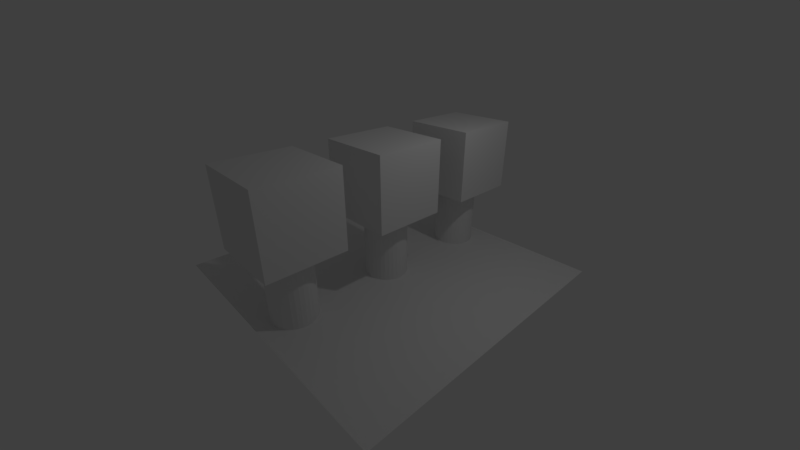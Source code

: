 # Source: break.blend  (saved by Blender 2.79.1; exported with 4.5.12 LTS)
import bpy
from mathutils import Matrix  # noqa: F401  (used for matrix-valued properties, if any)

bpy.ops.wm.read_factory_settings(use_empty=True)
scene = bpy.context.scene
scene.name = 'Scene'

# ---- collections
col_collection_1 = bpy.data.collections.new('Collection 1'); scene.collection.children.link(col_collection_1)

# ---- materials (node trees are filled in below, after node groups)
mat_material_001 = bpy.data.materials.new('Material.001')
mat_material_001.alpha_threshold = 0.0
mat_material_001.roughness = 0.5

# ---- material node trees
mat_material_001.use_nodes = True; mat_material_001.node_tree.nodes.clear()
_N = mat_material_001.node_tree.nodes; _L = mat_material_001.node_tree.links
n0 = _N.new('ShaderNodeOutputMaterial'); n0.name = 'Material Output'; n0.location = (300, 300)
n1 = _N.new('ShaderNodeBsdfDiffuse'); n1.name = 'Diffuse BSDF'; n1.location = (10, 300)
_L.new(n1.outputs[0], n0.inputs[0])
n0.is_active_output = True

# ---- world
world_world = bpy.data.worlds.new('World'); scene.world = world_world
world_world.use_nodes = True; world_world.node_tree.nodes.clear()
_N = world_world.node_tree.nodes; _L = world_world.node_tree.links
n0 = _N.new('ShaderNodeOutputWorld'); n0.name = 'World Output'; n0.location = (300, 300)
n1 = _N.new('ShaderNodeBackground'); n1.name = 'Background'; n1.location = (10, 300)
n1.inputs[0].default_value = (0.05, 0.05, 0.05, 1.0)
_L.new(n1.outputs[0], n0.inputs[0])
n0.is_active_output = True
world_world.color = (0.05088, 0.05088, 0.05088)
world_world.use_sun_shadow = False
world_world.sun_shadow_jitter_overblur = 0.0
world_world.cycles.sampling_method = 'MANUAL'

# ---- cameras
cam_camera = bpy.data.cameras.new('Camera')
cam_camera.clip_end = 200.0
cam_camera.lens = 16.0
cam_camera.sensor_width = 32.0
cam_camera.sensor_height = 18.0
cam_camera.ortho_scale = 7.314
cam_camera.dof.focus_distance = 0.0

# ---- lights
light_lamp = bpy.data.lights.new('Lamp', 'POINT')
light_lamp.color = (0.8, 0.8, 0.8)
light_lamp.transmission_factor = 0.0
light_lamp.cutoff_distance = 30.0
light_lamp.energy = 100.0
light_lamp.shadow_buffer_clip_start = 1.001
light_lamp.shadow_soft_size = 0.1
light_lamp.shadow_maximum_resolution = 0.006
light_lamp.use_absolute_resolution = True

# ---- meshes
me_cylinder = bpy.data.meshes.new('Cylinder')
me_cylinder.from_pydata([(0.0, 1.0, -1.0), (0.0, 1.0, 1.0), (0.1951, 0.9808, -1.0), (0.1951, 0.9808, 1.0), (0.3827, 0.9239, -1.0), (0.3827, 0.9239, 1.0), (0.5556, 0.8315, -1.0), (0.5556, 0.8315, 1.0), (0.7071, 0.7071, -1.0), (0.7071, 0.7071, 1.0), (0.8315, 0.5556, -1.0), (0.8315, 0.5556, 1.0), (0.9239, 0.3827, -1.0), (0.9239, 0.3827, 1.0), (0.9808, 0.1951, -1.0), (0.9808, 0.1951, 1.0), (1.0, 7.55e-08, -1.0), (1.0, 7.55e-08, 1.0), (0.9808, -0.1951, -1.0), (0.9808, -0.1951, 1.0), (0.9239, -0.3827, -1.0), (0.9239, -0.3827, 1.0), (0.8315, -0.5556, -1.0), (0.8315, -0.5556, 1.0), (0.7071, -0.7071, -1.0), (0.7071, -0.7071, 1.0), (0.5556, -0.8315, -1.0), (0.5556, -0.8315, 1.0), (0.3827, -0.9239, -1.0), (0.3827, -0.9239, 1.0), (0.1951, -0.9808, -1.0), (0.1951, -0.9808, 1.0), (-3.258e-07, -1.0, -1.0), (-3.258e-07, -1.0, 1.0), (-0.1951, -0.9808, -1.0), (-0.1951, -0.9808, 1.0), (-0.3827, -0.9239, -1.0), (-0.3827, -0.9239, 1.0), (-0.5556, -0.8315, -1.0), (-0.5556, -0.8315, 1.0), (-0.7071, -0.7071, -1.0), (-0.7071, -0.7071, 1.0), (-0.8315, -0.5556, -1.0), (-0.8315, -0.5556, 1.0), (-0.9239, -0.3827, -1.0), (-0.9239, -0.3827, 1.0), (-0.9808, -0.1951, -1.0), (-0.9808, -0.1951, 1.0), (-1.0, 9.656e-07, -1.0), (-1.0, 9.656e-07, 1.0), (-0.9808, 0.1951, -1.0), (-0.9808, 0.1951, 1.0), (-0.9239, 0.3827, -1.0), (-0.9239, 0.3827, 1.0), (-0.8315, 0.5556, -1.0), (-0.8315, 0.5556, 1.0), (-0.7071, 0.7071, -1.0), (-0.7071, 0.7071, 1.0), (-0.5556, 0.8315, -1.0), (-0.5556, 0.8315, 1.0), (-0.3827, 0.9239, -1.0), (-0.3827, 0.9239, 1.0), (-0.1951, 0.9808, -1.0), (-0.1951, 0.9808, 1.0)], [], [(0, 1, 3, 2), (2, 3, 5, 4), (4, 5, 7, 6), (6, 7, 9, 8), (8, 9, 11, 10), (10, 11, 13, 12), (12, 13, 15, 14), (14, 15, 17, 16), (16, 17, 19, 18), (18, 19, 21, 20), (20, 21, 23, 22), (22, 23, 25, 24), (24, 25, 27, 26), (26, 27, 29, 28), (28, 29, 31, 30), (30, 31, 33, 32), (32, 33, 35, 34), (34, 35, 37, 36), (36, 37, 39, 38), (38, 39, 41, 40), (40, 41, 43, 42), (42, 43, 45, 44), (44, 45, 47, 46), (46, 47, 49, 48), (48, 49, 51, 50), (50, 51, 53, 52), (52, 53, 55, 54), (54, 55, 57, 56), (56, 57, 59, 58), (58, 59, 61, 60), (3, 1, 63, 61, 59, 57, 55, 53, 51, 49, 47, 45, 43, 41, 39, 37, 35, 33, 31, 29, 27, 25, 23, 21, 19, 17, 15, 13, 11, 9, 7, 5), (60, 61, 63, 62), (62, 63, 1, 0), (0, 2, 4, 6, 8, 10, 12, 14, 16, 18, 20, 22, 24, 26, 28, 30, 32, 34, 36, 38, 40, 42, 44, 46, 48, 50, 52, 54, 56, 58, 60, 62)])
me_cylinder.use_remesh_preserve_volume = False
me_cylinder.use_remesh_preserve_attributes = False
me_cylinder.use_mirror_vertex_groups = False
me_cylinder.update()
me_cube = bpy.data.meshes.new('Cube')
me_cube.from_pydata([(1.0, 1.0, -1.0), (1.0, -1.0, -1.0), (-1.0, -1.0, -1.0), (-1.0, 1.0, -1.0), (1.0, 1.0, 1.0), (1.0, -1.0, 1.0), (-1.0, -1.0, 1.0), (-1.0, 1.0, 1.0)], [], [(0, 1, 2, 3), (4, 7, 6, 5), (0, 4, 5, 1), (1, 5, 6, 2), (2, 6, 7, 3), (4, 0, 3, 7)])
me_cube.materials.append(mat_material_001)
me_cube.use_remesh_preserve_volume = False
me_cube.use_remesh_preserve_attributes = False
me_cube.use_mirror_vertex_groups = False
me_cube.update()
me_plane = bpy.data.meshes.new('Plane')
me_plane.from_pydata([(-1.0, -1.0, 0.0), (1.0, -1.0, 0.0), (-1.0, 1.0, 0.0), (1.0, 1.0, 0.0)], [], [(0, 1, 3, 2)])
me_plane.use_remesh_preserve_volume = False
me_plane.use_remesh_preserve_attributes = False
me_plane.use_mirror_vertex_groups = False
me_plane.update()

# ---- objects
ob_cylinder_002 = bpy.data.objects.new('Cylinder.002', me_cylinder)
ob_cube_002 = bpy.data.objects.new('Cube.002', me_cube)
ob_cube_001 = bpy.data.objects.new('Cube.001', me_cube)
ob_cylinder_001 = bpy.data.objects.new('Cylinder.001', me_cylinder)
ob_cylinder = bpy.data.objects.new('Cylinder', me_cylinder)
ob_plane = bpy.data.objects.new('Plane', me_plane)
ob_cube = bpy.data.objects.new('Cube', me_cube)
ob_lamp = bpy.data.objects.new('Lamp', light_lamp)
ob_camera = bpy.data.objects.new('Camera', cam_camera)

# ---- transforms, parenting, visibility, modifiers, constraints
ob_cylinder_002.location = (0.0, -3.0, -0.06125)
ob_cylinder_002.scale = (0.5996, 0.5996, 0.9429)
ob_cylinder_002.lineart.crease_threshold = 0.0
ob_cube_002.location = (0.0, -3.0, 1.815)
ob_cube_002.lock_rotations_4d = False
ob_cube_002.empty_display_type = 'ARROWS'
ob_cube_002.lineart.crease_threshold = 0.0
ob_cube_001.location = (0.0, 0.0, 1.815)
ob_cube_001.lock_rotations_4d = False
ob_cube_001.empty_display_type = 'ARROWS'
ob_cube_001.lineart.crease_threshold = 0.0
ob_cylinder_001.location = (0.0, 0.0, -0.06125)
ob_cylinder_001.scale = (0.5996, 0.5996, 0.9429)
ob_cylinder_001.lineart.crease_threshold = 0.0
ob_cylinder.location = (0.0, 3.0, -0.06125)
ob_cylinder.scale = (0.5996, 0.5996, 0.9429)
ob_cylinder.lineart.crease_threshold = 0.0
ob_plane.location = (0.0, 0.0, -1.0)
ob_plane.scale = (4.0, 4.0, 4.0)
ob_plane.lineart.crease_threshold = 0.0
ob_cube.location = (0.0, 3.0, 1.815)
ob_cube.lock_rotations_4d = False
ob_cube.empty_display_type = 'ARROWS'
ob_cube.lineart.crease_threshold = 0.0
ob_lamp.location = (4.076, 1.005, 5.904)
ob_lamp.rotation_euler = (0.6503, 0.05522, 1.866)
ob_lamp.lock_rotations_4d = False
ob_lamp.empty_display_type = 'ARROWS'
ob_lamp.color = (0.0, 0.0, 0.0, 0.0)
ob_lamp.lineart.crease_threshold = 0.0
ob_camera.location = (7.481, -6.508, 5.344)
ob_camera.rotation_euler = (1.109, 0.0, 0.8149)
ob_camera.lock_rotations_4d = False
ob_camera.empty_display_type = 'ARROWS'
ob_camera.color = (0.0, 0.0, 0.0, 0.0)
ob_camera.display_type = 'WIRE'
ob_camera.lineart.crease_threshold = 0.0

# ---- collection membership
col_collection_1.objects.link(ob_cylinder_002)
col_collection_1.objects.link(ob_cube_002)
col_collection_1.objects.link(ob_cube_001)
col_collection_1.objects.link(ob_cylinder_001)
col_collection_1.objects.link(ob_cylinder)
col_collection_1.objects.link(ob_plane)
col_collection_1.objects.link(ob_cube)
col_collection_1.objects.link(ob_lamp)
col_collection_1.objects.link(ob_camera)

# ---- scene / render settings (as saved in the file)
scene.camera = ob_camera
scene.frame_start = 1; scene.frame_end = 250; scene.frame_set(1)
scene.render.engine = 'CYCLES'
scene.render.resolution_percentage = 50
scene.render.fps = 60
scene.render.dither_intensity = 0.0
scene.cycles.use_denoising = False
scene.cycles.samples = 128
scene.cycles.sampling_pattern = 'TABULATED_SOBOL'
scene.cycles.use_adaptive_sampling = False
scene.cycles.use_light_tree = False
scene.view_settings.view_transform = 'Standard'
bpy.context.view_layer.update()
